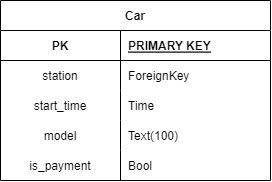

The diagram above was exported from draw.io. Its source (the exported page's mxGraphModel, read from the mxfile embedded in the PNG):
<mxGraphModel dx="989" dy="549" grid="1" gridSize="10" guides="1" tooltips="1" connect="1" arrows="1" fold="1" page="1" pageScale="1" pageWidth="850" pageHeight="1100" math="0" shadow="0" extFonts="Permanent Marker^https://fonts.googleapis.com/css?family=Permanent+Marker">
  <root>
    <mxCell id="0" />
    <mxCell id="1" parent="0" />
    <mxCell id="C-vyLk0tnHw3VtMMgP7b-2" value="Car" style="shape=table;startSize=30;container=1;collapsible=1;childLayout=tableLayout;fixedRows=1;rowLines=0;fontStyle=1;align=center;resizeLast=1;" parent="1" vertex="1">
      <mxGeometry x="290" y="131" width="270" height="180" as="geometry">
        <mxRectangle x="310" y="150" width="80" height="30" as="alternateBounds" />
      </mxGeometry>
    </mxCell>
    <mxCell id="C-vyLk0tnHw3VtMMgP7b-3" value="" style="shape=partialRectangle;collapsible=0;dropTarget=0;pointerEvents=0;fillColor=none;points=[[0,0.5],[1,0.5]];portConstraint=eastwest;top=0;left=0;right=0;bottom=1;" parent="C-vyLk0tnHw3VtMMgP7b-2" vertex="1">
      <mxGeometry y="30" width="270" height="30" as="geometry" />
    </mxCell>
    <mxCell id="C-vyLk0tnHw3VtMMgP7b-4" value="PK" style="shape=partialRectangle;overflow=hidden;connectable=0;fillColor=none;top=0;left=0;bottom=0;right=0;fontStyle=1;" parent="C-vyLk0tnHw3VtMMgP7b-3" vertex="1">
      <mxGeometry width="120" height="30" as="geometry">
        <mxRectangle width="120" height="30" as="alternateBounds" />
      </mxGeometry>
    </mxCell>
    <mxCell id="C-vyLk0tnHw3VtMMgP7b-5" value="PRIMARY KEY" style="shape=partialRectangle;overflow=hidden;connectable=0;fillColor=none;top=0;left=0;bottom=0;right=0;align=left;spacingLeft=6;fontStyle=5;" parent="C-vyLk0tnHw3VtMMgP7b-3" vertex="1">
      <mxGeometry x="120" width="150" height="30" as="geometry">
        <mxRectangle width="150" height="30" as="alternateBounds" />
      </mxGeometry>
    </mxCell>
    <mxCell id="tD6gIqrNmArw4Ljmveh9-25" value="" style="shape=partialRectangle;collapsible=0;dropTarget=0;pointerEvents=0;fillColor=none;points=[[0,0.5],[1,0.5]];portConstraint=eastwest;top=0;left=0;right=0;bottom=0;" vertex="1" parent="C-vyLk0tnHw3VtMMgP7b-2">
      <mxGeometry y="60" width="270" height="30" as="geometry" />
    </mxCell>
    <mxCell id="tD6gIqrNmArw4Ljmveh9-26" value="station" style="shape=partialRectangle;overflow=hidden;connectable=0;fillColor=none;top=0;left=0;bottom=0;right=0;" vertex="1" parent="tD6gIqrNmArw4Ljmveh9-25">
      <mxGeometry width="120" height="30" as="geometry">
        <mxRectangle width="120" height="30" as="alternateBounds" />
      </mxGeometry>
    </mxCell>
    <mxCell id="tD6gIqrNmArw4Ljmveh9-27" value="ForeignKey" style="shape=partialRectangle;overflow=hidden;connectable=0;fillColor=none;top=0;left=0;bottom=0;right=0;align=left;spacingLeft=6;" vertex="1" parent="tD6gIqrNmArw4Ljmveh9-25">
      <mxGeometry x="120" width="150" height="30" as="geometry">
        <mxRectangle width="150" height="30" as="alternateBounds" />
      </mxGeometry>
    </mxCell>
    <mxCell id="tD6gIqrNmArw4Ljmveh9-43" value="" style="shape=partialRectangle;collapsible=0;dropTarget=0;pointerEvents=0;fillColor=none;points=[[0,0.5],[1,0.5]];portConstraint=eastwest;top=0;left=0;right=0;bottom=0;" vertex="1" parent="C-vyLk0tnHw3VtMMgP7b-2">
      <mxGeometry y="90" width="270" height="30" as="geometry" />
    </mxCell>
    <mxCell id="tD6gIqrNmArw4Ljmveh9-44" value="start_time" style="shape=partialRectangle;overflow=hidden;connectable=0;fillColor=none;top=0;left=0;bottom=0;right=0;" vertex="1" parent="tD6gIqrNmArw4Ljmveh9-43">
      <mxGeometry width="120" height="30" as="geometry">
        <mxRectangle width="120" height="30" as="alternateBounds" />
      </mxGeometry>
    </mxCell>
    <mxCell id="tD6gIqrNmArw4Ljmveh9-45" value="Time" style="shape=partialRectangle;overflow=hidden;connectable=0;fillColor=none;top=0;left=0;bottom=0;right=0;align=left;spacingLeft=6;" vertex="1" parent="tD6gIqrNmArw4Ljmveh9-43">
      <mxGeometry x="120" width="150" height="30" as="geometry">
        <mxRectangle width="150" height="30" as="alternateBounds" />
      </mxGeometry>
    </mxCell>
    <mxCell id="tD6gIqrNmArw4Ljmveh9-46" value="" style="shape=partialRectangle;collapsible=0;dropTarget=0;pointerEvents=0;fillColor=none;points=[[0,0.5],[1,0.5]];portConstraint=eastwest;top=0;left=0;right=0;bottom=0;" vertex="1" parent="C-vyLk0tnHw3VtMMgP7b-2">
      <mxGeometry y="120" width="270" height="30" as="geometry" />
    </mxCell>
    <mxCell id="tD6gIqrNmArw4Ljmveh9-47" value="model" style="shape=partialRectangle;overflow=hidden;connectable=0;fillColor=none;top=0;left=0;bottom=0;right=0;" vertex="1" parent="tD6gIqrNmArw4Ljmveh9-46">
      <mxGeometry width="120" height="30" as="geometry">
        <mxRectangle width="120" height="30" as="alternateBounds" />
      </mxGeometry>
    </mxCell>
    <mxCell id="tD6gIqrNmArw4Ljmveh9-48" value="Text(100)" style="shape=partialRectangle;overflow=hidden;connectable=0;fillColor=none;top=0;left=0;bottom=0;right=0;align=left;spacingLeft=6;" vertex="1" parent="tD6gIqrNmArw4Ljmveh9-46">
      <mxGeometry x="120" width="150" height="30" as="geometry">
        <mxRectangle width="150" height="30" as="alternateBounds" />
      </mxGeometry>
    </mxCell>
    <mxCell id="tD6gIqrNmArw4Ljmveh9-49" value="" style="shape=partialRectangle;collapsible=0;dropTarget=0;pointerEvents=0;fillColor=none;points=[[0,0.5],[1,0.5]];portConstraint=eastwest;top=0;left=0;right=0;bottom=0;" vertex="1" parent="C-vyLk0tnHw3VtMMgP7b-2">
      <mxGeometry y="150" width="270" height="30" as="geometry" />
    </mxCell>
    <mxCell id="tD6gIqrNmArw4Ljmveh9-50" value="is_payment" style="shape=partialRectangle;overflow=hidden;connectable=0;fillColor=none;top=0;left=0;bottom=0;right=0;" vertex="1" parent="tD6gIqrNmArw4Ljmveh9-49">
      <mxGeometry width="120" height="30" as="geometry">
        <mxRectangle width="120" height="30" as="alternateBounds" />
      </mxGeometry>
    </mxCell>
    <mxCell id="tD6gIqrNmArw4Ljmveh9-51" value="Bool" style="shape=partialRectangle;overflow=hidden;connectable=0;fillColor=none;top=0;left=0;bottom=0;right=0;align=left;spacingLeft=6;" vertex="1" parent="tD6gIqrNmArw4Ljmveh9-49">
      <mxGeometry x="120" width="150" height="30" as="geometry">
        <mxRectangle width="150" height="30" as="alternateBounds" />
      </mxGeometry>
    </mxCell>
  </root>
</mxGraphModel>